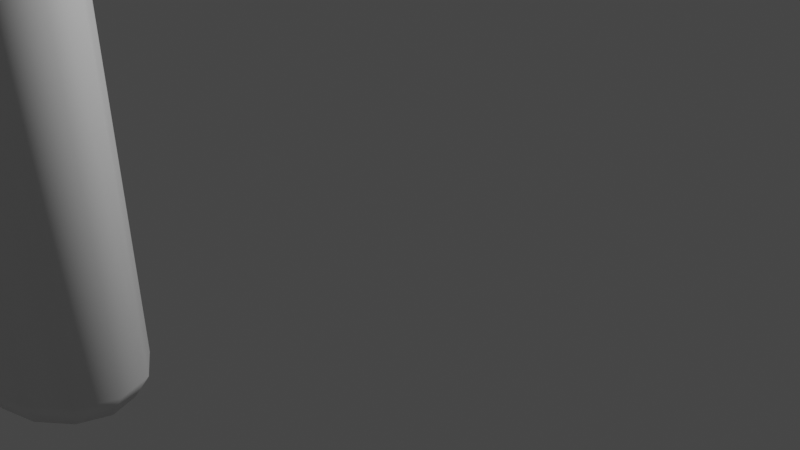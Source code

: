 # Source: AxeModel.blend  (saved by Blender 2.82.7; exported with 4.5.12 LTS)
import bpy
from mathutils import Matrix  # noqa: F401  (used for matrix-valued properties, if any)

bpy.ops.wm.read_factory_settings(use_empty=True)
scene = bpy.context.scene
scene.name = 'Scene'

# ---- collections
col_collection = bpy.data.collections.new('Collection'); scene.collection.children.link(col_collection)

# ---- materials (node trees are filled in below, after node groups)
mat_handle_001 = bpy.data.materials.new('Handle.001')
mat_handle_001.use_transparent_shadow = False
mat_handle_001.diffuse_color = (0.8, 0.3071, 0.09399, 1.0)
mat_handle_001.roughness = 1.0
mat_axeblade_002 = bpy.data.materials.new('AxeBlade.002')
mat_axeblade_002.use_transparent_shadow = False
mat_axehead_001 = bpy.data.materials.new('AxeHead.001')
mat_axehead_001.use_transparent_shadow = False
mat_axehead_001.diffuse_color = (1.0, 0.01876, 0.02497, 1.0)
mat_axehead_001.metallic = 0.3
mat_axeblade_001 = bpy.data.materials.new('AxeBlade.001')
mat_axeblade_001.use_transparent_shadow = False
mat_axeblade_001.metallic = 0.6

# ---- node groups
ng_auto_smooth = bpy.data.node_groups.new('Auto Smooth', 'GeometryNodeTree')
_s = ng_auto_smooth.interface.new_socket(name='Geometry', in_out='OUTPUT', socket_type='NodeSocketGeometry')
_s = ng_auto_smooth.interface.new_socket(name='Geometry', in_out='INPUT', socket_type='NodeSocketGeometry')
_s = ng_auto_smooth.interface.new_socket(name='Angle', in_out='INPUT', socket_type='NodeSocketFloat')
_s.subtype = 'ANGLE'
_s.min_value = 0.0
_s.max_value = 3.142
ng_auto_smooth.is_modifier = True
_N = ng_auto_smooth.nodes; _L = ng_auto_smooth.links
n0 = _N.new('NodeGroupOutput'); n0.name = 'Group Output'; n0.location = (480, -100)
n1 = _N.new('NodeGroupInput'); n1.name = 'Group Input'; n1.location = (-420, -300)
n2 = _N.new('NodeGroupInput'); n2.name = 'Group Input.001'; n2.location = (-60, -100)
n3 = _N.new('GeometryNodeSetShadeSmooth'); n3.name = 'Set Shade Smooth'; n3.location = (120, -100)
n3.domain = 'EDGE'
n4 = _N.new('GeometryNodeSetShadeSmooth'); n4.name = 'Set Shade Smooth.001'; n4.location = (300, -100)
n5 = _N.new('GeometryNodeInputMeshEdgeAngle'); n5.name = 'Edge Angle'; n5.location = (-420, -220)
n6 = _N.new('GeometryNodeInputEdgeSmooth'); n6.name = 'Is Edge Smooth'; n6.location = (-60, -160)
n7 = _N.new('GeometryNodeInputShadeSmooth'); n7.name = 'Is Face Smooth'; n7.location = (-240, -340)
n8 = _N.new('FunctionNodeBooleanMath'); n8.name = 'Boolean Math'; n8.location = (-60, -220)
n9 = _N.new('FunctionNodeCompare'); n9.name = 'Compare'; n9.location = (-240, -180)
n9.operation = 'LESS_EQUAL'
_L.new(n5.outputs[0], n9.inputs[0])
_L.new(n4.outputs[0], n0.inputs[0])
_L.new(n1.outputs[1], n9.inputs[1])
_L.new(n9.outputs[0], n8.inputs[0])
_L.new(n7.outputs[0], n8.inputs[1])
_L.new(n2.outputs[0], n3.inputs[0])
_L.new(n6.outputs[0], n3.inputs[1])
_L.new(n3.outputs[0], n4.inputs[0])
_L.new(n8.outputs[0], n3.inputs[2])
n0.is_active_output = True

# ---- material node trees
mat_handle_001.use_nodes = True; mat_handle_001.node_tree.nodes.clear()
_N = mat_handle_001.node_tree.nodes; _L = mat_handle_001.node_tree.links
n0 = _N.new('ShaderNodeOutputMaterial'); n0.name = 'Material Output'; n0.location = (300, 300)
n1 = _N.new('ShaderNodeBsdfPrincipled'); n1.name = 'Principled BSDF'; n1.location = (10, 300)
n1.distribution = 'GGX'
n1.subsurface_method = 'BURLEY'
n1.inputs[3].default_value = 1.45
n1.inputs[27].default_value = (0.0, 0.0, 0.0, 1.0)
n1.inputs[28].default_value = 1.0
_L.new(n1.outputs[0], n0.inputs[0])
n0.is_active_output = True
mat_axeblade_002.use_nodes = True; mat_axeblade_002.node_tree.nodes.clear()
_N = mat_axeblade_002.node_tree.nodes; _L = mat_axeblade_002.node_tree.links
n0 = _N.new('ShaderNodeOutputMaterial'); n0.name = 'Material Output'; n0.location = (300, 300)
n1 = _N.new('ShaderNodeBsdfPrincipled'); n1.name = 'Principled BSDF'; n1.location = (10, 300)
n1.distribution = 'GGX'
n1.subsurface_method = 'BURLEY'
n1.inputs[3].default_value = 1.45
n1.inputs[27].default_value = (0.0, 0.0, 0.0, 1.0)
n1.inputs[28].default_value = 1.0
_L.new(n1.outputs[0], n0.inputs[0])
n0.is_active_output = True
mat_axehead_001.use_nodes = True; mat_axehead_001.node_tree.nodes.clear()
_N = mat_axehead_001.node_tree.nodes; _L = mat_axehead_001.node_tree.links
n0 = _N.new('ShaderNodeOutputMaterial'); n0.name = 'Material Output'; n0.location = (300, 300)
n1 = _N.new('ShaderNodeBsdfPrincipled'); n1.name = 'Principled BSDF'; n1.location = (10, 300)
n1.distribution = 'GGX'
n1.subsurface_method = 'BURLEY'
n1.inputs[3].default_value = 1.45
n1.inputs[27].default_value = (0.0, 0.0, 0.0, 1.0)
n1.inputs[28].default_value = 1.0
_L.new(n1.outputs[0], n0.inputs[0])
n0.is_active_output = True
mat_axeblade_001.use_nodes = True; mat_axeblade_001.node_tree.nodes.clear()
_N = mat_axeblade_001.node_tree.nodes; _L = mat_axeblade_001.node_tree.links
n0 = _N.new('ShaderNodeOutputMaterial'); n0.name = 'Material Output'; n0.location = (300, 300)
n1 = _N.new('ShaderNodeBsdfPrincipled'); n1.name = 'Principled BSDF'; n1.location = (10, 300)
n1.distribution = 'GGX'
n1.subsurface_method = 'BURLEY'
n1.inputs[3].default_value = 1.45
n1.inputs[27].default_value = (0.0, 0.0, 0.0, 1.0)
n1.inputs[28].default_value = 1.0
_L.new(n1.outputs[0], n0.inputs[0])
n0.is_active_output = True

# ---- world
world_world = bpy.data.worlds.new('World'); scene.world = world_world
world_world.use_nodes = True; world_world.node_tree.nodes.clear()
_N = world_world.node_tree.nodes; _L = world_world.node_tree.links
n0 = _N.new('ShaderNodeOutputWorld'); n0.name = 'World Output'; n0.location = (300, 300)
n1 = _N.new('ShaderNodeBackground'); n1.name = 'Background'; n1.location = (10, 300)
n1.inputs[0].default_value = (0.05088, 0.05088, 0.05088, 1.0)
_L.new(n1.outputs[0], n0.inputs[0])
n0.is_active_output = True
world_world.color = (0.05088, 0.05088, 0.05088)
world_world.use_sun_shadow = False
world_world.sun_shadow_jitter_overblur = 0.0

# ---- cameras
cam_camera = bpy.data.cameras.new('Camera')
cam_camera.clip_end = 100.0
cam_camera.ortho_scale = 7.314

# ---- lights
light_light = bpy.data.lights.new('Light', 'POINT')
light_light.transmission_factor = 0.0
light_light.energy = 1000.0
light_light.shadow_soft_size = 0.1
light_light.shadow_maximum_resolution = 0.006
light_light.use_absolute_resolution = True

# ---- meshes
me_circle = bpy.data.meshes.new('Circle')
me_circle.from_pydata([(-1.183, 0.6297, -0.9557), (-1.683, 0.5453, -1.025), (-2.049, 0.3148, -1.075), (-2.183, 1.533e-07, -1.094), (-2.049, -0.3148, -1.075), (-1.683, -0.5453, -1.025), (-1.183, -0.6297, -0.9557), (-0.6834, -0.5453, -0.8865), (-0.3173, -0.3148, -0.8359), (-0.1834, -1.353e-07, -0.8174), (-0.3173, 0.3148, -0.8359), (-0.6834, 0.5453, -0.8865), (-1.183, 0.6297, 20.71), (-1.683, 0.5453, 20.71), (-2.049, 0.3148, 20.71), (-2.183, 1.416e-07, 20.71), (-2.049, -0.3148, 20.71), (-1.683, -0.5453, 20.71), (-1.183, -0.6297, 20.71), (-0.6834, -0.5453, 20.71), (-0.3173, -0.3148, 20.71), (-0.1834, -1.236e-07, 20.71), (-0.3173, 0.3148, 20.71), (-0.6834, 0.5453, 20.71), (-0.1834, -1.236e-07, 16.44), (-0.3173, 0.3148, 16.44), (-1.183, -0.6297, 16.44), (-0.6834, -0.5453, 16.44), (-2.183, 1.416e-07, 16.44), (-2.049, -0.3148, 16.44), (-0.6834, 0.5453, 16.44), (-1.183, 0.6297, 16.44), (-1.683, 0.5453, 16.44), (-0.3173, -0.3148, 16.44), (-1.683, -0.5453, 16.44), (-2.049, 0.3148, 16.44), (-0.7929, 0.3148, 15.31), (-1.066, -0.5453, 15.31), (-2.084, -0.3148, 15.31), (-1.066, 0.5453, 15.31), (-1.811, 0.5453, 15.31), (-0.7929, -0.3148, 15.31), (-1.811, -0.5453, 15.31), (-2.084, 0.3148, 15.31), (-0.6931, -1.236e-07, 15.31), (-1.438, -0.6297, 15.31), (-2.183, 1.416e-07, 15.31), (-1.438, 0.6297, 15.31), (-1.035, 0.3148, 9.854), (-0.8445, 0.3148, 4.432), (-1.26, -0.5453, 9.854), (-1.107, -0.5453, 4.432), (-2.101, -0.3148, 9.854), (-2.087, -0.3148, 4.432), (-1.26, 0.5453, 9.854), (-1.107, 0.5453, 4.432), (-1.876, 0.5453, 9.854), (-1.825, 0.5453, 4.432), (-1.035, -0.3148, 9.854), (-0.8445, -0.3148, 4.432), (-1.876, -0.5453, 9.854), (-1.825, -0.5453, 4.432), (-2.101, 0.3148, 9.854), (-2.087, 0.3148, 4.432), (-0.7484, -1.236e-07, 4.432), (-0.9528, -1.236e-07, 9.854), (-1.466, -0.6297, 4.432), (-1.568, -0.6297, 9.854), (-2.183, 1.416e-07, 4.432), (-2.183, 1.416e-07, 9.854), (-1.466, 0.6297, 4.432), (-1.568, 0.6297, 9.854), (-1.183, 0.4425, 20.91), (-1.535, 0.3832, 20.91), (-1.792, 0.2213, 20.91), (-1.886, 1.704e-07, 20.91), (-1.792, -0.2213, 20.91), (-1.535, -0.3832, 20.91), (-1.183, -0.4425, 20.91), (-0.832, -0.3832, 20.91), (-0.5748, -0.2213, 20.91), (-0.4806, -1.599e-08, 20.91), (-0.5748, 0.2213, 20.91), (-0.832, 0.3832, 20.91), (-1.183, 0.5185, -1.177), (-1.595, 0.449, -1.234), (-1.897, 0.2593, -1.276), (-2.007, 1.683e-07, -1.291), (-1.897, -0.2593, -1.276), (-1.595, -0.449, -1.234), (-1.183, -0.5185, -1.177), (-0.7716, -0.449, -1.12), (-0.4702, -0.2593, -1.079), (-0.3599, -6.932e-08, -1.064), (-0.4702, 0.2593, -1.079), (-0.7716, 0.449, -1.12)], [], [(25, 24, 21, 22), (27, 26, 18, 19), (29, 28, 15, 16), (30, 25, 22, 23), (32, 31, 12, 13), (33, 27, 19, 20), (34, 29, 16, 17), (31, 30, 23, 12), (35, 32, 13, 14), (24, 33, 20, 21), (26, 34, 17, 18), (28, 35, 14, 15), (46, 43, 35, 28), (45, 42, 34, 26), (44, 41, 33, 24), (43, 40, 32, 35), (47, 39, 30, 31), (42, 38, 29, 34), (41, 37, 27, 33), (40, 47, 31, 32), (39, 36, 25, 30), (38, 46, 28, 29), (37, 45, 26, 27), (36, 44, 24, 25), (48, 65, 44, 36), (50, 67, 45, 37), (52, 69, 46, 38), (54, 48, 36, 39), (56, 71, 47, 40), (58, 50, 37, 41), (60, 52, 38, 42), (71, 54, 39, 47), (62, 56, 40, 43), (65, 58, 41, 44), (67, 60, 42, 45), (69, 62, 43, 46), (3, 2, 63, 68), (68, 63, 62, 69), (6, 5, 61, 66), (66, 61, 60, 67), (9, 8, 59, 64), (64, 59, 58, 65), (2, 1, 57, 63), (63, 57, 56, 62), (0, 11, 55, 70), (70, 55, 54, 71), (5, 4, 53, 61), (61, 53, 52, 60), (8, 7, 51, 59), (59, 51, 50, 58), (1, 0, 70, 57), (57, 70, 71, 56), (11, 10, 49, 55), (55, 49, 48, 54), (4, 3, 68, 53), (53, 68, 69, 52), (7, 6, 66, 51), (51, 66, 67, 50), (10, 9, 64, 49), (49, 64, 65, 48), (17, 16, 76, 77), (12, 23, 83, 72), (14, 13, 73, 74), (21, 20, 80, 81), (18, 17, 77, 78), (15, 14, 74, 75), (22, 21, 81, 82), (19, 18, 78, 79), (16, 15, 75, 76), (23, 22, 82, 83), (13, 12, 72, 73), (20, 19, 79, 80), (73, 72, 83, 82, 81, 80, 79, 78, 77, 76, 75, 74), (6, 7, 91, 90), (3, 4, 88, 87), (10, 11, 95, 94), (0, 1, 85, 84), (7, 8, 92, 91), (4, 5, 89, 88), (11, 0, 84, 95), (1, 2, 86, 85), (8, 9, 93, 92), (5, 6, 90, 89), (2, 3, 87, 86), (9, 10, 94, 93), (85, 86, 87, 88, 89, 90, 91, 92, 93, 94, 95, 84)])
me_circle.polygons.foreach_set('use_smooth', [True] * 86)
_uv = me_circle.uv_layers.new(name='UVMap')
_uv.uv.foreach_set('vector', [0.0, 0.0, 0.0, 0.0, 0.0, 0.0, 0.0, 0.0, 0.0, 0.0, 0.0, 0.0, 0.0, 0.0, 0.0, 0.0, 0.0, 0.0, 0.0, 0.0, 0.0, 0.0, 0.0, 0.0, 0.0, 0.0, 0.0, 0.0, 0.0, 0.0, 0.0, 0.0, 0.0, 0.0, 0.0, 0.0, 0.0, 0.0, 0.0, 0.0, 0.0, 0.0, 0.0, 0.0, 0.0, 0.0, 0.0, 0.0, 0.0, 0.0, 0.0, 0.0, 0.0, 0.0, 0.0, 0.0, 0.0, 0.0, 0.0, 0.0, 0.0, 0.0, 0.0, 0.0, 0.0, 0.0, 0.0, 0.0, 0.0, 0.0, 0.0, 0.0, 0.0, 0.0, 0.0, 0.0, 0.0, 0.0, 0.0, 0.0, 0.0, 0.0, 0.0, 0.0, 0.0, 0.0, 0.0, 0.0, 0.0, 0.0, 0.0, 0.0, 0.0, 0.0, 0.0, 0.0, 0.0, 0.0, 0.0, 0.0, 0.0, 0.0, 0.0, 0.0, 0.0, 0.0, 0.0, 0.0, 0.0, 0.0, 0.0, 0.0, 0.0, 0.0, 0.0, 0.0, 0.0, 0.0, 0.0, 0.0, 0.0, 0.0, 0.0, 0.0, 0.0, 0.0, 0.0, 0.0, 0.0, 0.0, 0.0, 0.0, 0.0, 0.0, 0.0, 0.0, 0.0, 0.0, 0.0, 0.0, 0.0, 0.0, 0.0, 0.0, 0.0, 0.0, 0.0, 0.0, 0.0, 0.0, 0.0, 0.0, 0.0, 0.0, 0.0, 0.0, 0.0, 0.0, 0.0, 0.0, 0.0, 0.0, 0.0, 0.0, 0.0, 0.0, 0.0, 0.0, 0.0, 0.0, 0.0, 0.0, 0.0, 0.0, 0.0, 0.0, 0.0, 0.0, 0.0, 0.0, 0.0, 0.0, 0.0, 0.0, 0.0, 0.0, 0.0, 0.0, 0.0, 0.0, 0.0, 0.0, 0.0, 0.0, 0.0, 0.0, 0.0, 0.0, 0.0, 0.0, 0.0, 0.0, 0.0, 0.0, 0.0, 0.0, 0.0, 0.0, 0.0, 0.0, 0.0, 0.0, 0.0, 0.0, 0.0, 0.0, 0.0, 0.0, 0.0, 0.0, 0.0, 0.0, 0.0, 0.0, 0.0, 0.0, 0.0, 0.0, 0.0, 0.0, 0.0, 0.0, 0.0, 0.0, 0.0, 0.0, 0.0, 0.0, 0.0, 0.0, 0.0, 0.0, 0.0, 0.0, 0.0, 0.0, 0.0, 0.0, 0.0, 0.0, 0.0, 0.0, 0.0, 0.0, 0.0, 0.0, 0.0, 0.0, 0.0, 0.0, 0.0, 0.0, 0.0, 0.0, 0.0, 0.0, 0.0, 0.0, 0.0, 0.0, 0.0, 0.0, 0.0, 0.0, 0.0, 0.0, 0.0, 0.0, 0.0, 0.0, 0.0, 0.0, 0.0, 0.0, 0.0, 0.0, 0.0, 0.0, 0.0, 0.0, 0.0, 0.0, 0.0, 0.0, 0.0, 0.0, 0.0, 0.0, 0.0, 0.0, 0.0, 0.0, 0.0, 0.0, 0.0, 0.0, 0.0, 0.0, 0.0, 0.0, 0.0, 0.0, 0.0, 0.0, 0.0, 0.0, 0.0, 0.0, 0.0, 0.0, 0.0, 0.0, 0.0, 0.0, 0.0, 0.0, 0.0, 0.0, 0.0, 0.0, 0.0, 0.0, 0.0, 0.0, 0.0, 0.0, 0.0, 0.0, 0.0, 0.0, 0.0, 0.0, 0.0, 0.0, 0.0, 0.0, 0.0, 0.0, 0.0, 0.0, 0.0, 0.0, 0.0, 0.0, 0.0, 0.0, 0.0, 0.0, 0.0, 0.0, 0.0, 0.0, 0.0, 0.0, 0.0, 0.0, 0.0, 0.0, 0.0, 0.0, 0.0, 0.0, 0.0, 0.0, 0.0, 0.0, 0.0, 0.0, 0.0, 0.0, 0.0, 0.0, 0.0, 0.0, 0.0, 0.0, 0.0, 0.0, 0.0, 0.0, 0.0, 0.0, 0.0, 0.0, 0.0, 0.0, 0.0, 0.0, 0.0, 0.0, 0.0, 0.0, 0.0, 0.0, 0.0, 0.0, 0.0, 0.0, 0.0, 0.0, 0.0, 0.0, 0.0, 0.0, 0.0, 0.0, 0.0, 0.0, 0.0, 0.0, 0.0, 0.0, 0.0, 0.0, 0.0, 0.0, 0.0, 0.0, 0.0, 0.0, 0.0, 0.0, 0.0, 0.0, 0.0, 0.0, 0.0, 0.0, 0.0, 0.0, 0.0, 0.0, 0.0, 0.0, 0.0, 0.0, 0.0, 0.0, 0.0, 0.0, 0.0, 0.0, 0.0, 0.0, 0.0, 0.0, 0.0, 0.0, 0.0, 0.0, 0.0, 0.0, 0.0, 0.0, 0.0, 0.0, 0.0, 0.0, 0.0, 0.0, 0.0, 0.0, 0.0, 0.0, 0.0, 0.0, 0.0, 0.0, 0.0, 0.0, 0.0, 0.0, 0.0, 0.0, 0.0, 0.0, 0.0, 0.0, 0.0, 0.0, 0.0, 0.0, 0.0, 0.0, 0.0, 0.0, 0.0, 0.0, 0.0, 0.0, 0.0, 0.0, 0.0, 0.0, 0.0, 0.0, 0.0, 0.0, 0.0, 0.0, 0.0, 0.0, 0.0, 0.0, 0.0, 0.0, 0.0, 0.0, 0.0, 0.0, 0.0, 0.0, 0.0, 0.0, 0.0, 0.0, 0.0, 0.0, 0.0, 0.0, 0.0, 0.0, 0.0, 0.0, 0.0, 0.0, 0.0, 0.0, 0.0, 0.0, 0.0, 0.0, 0.0, 0.0, 0.0, 0.0, 0.0, 0.0, 0.0, 0.0, 0.0, 0.0, 0.0, 0.0, 0.0, 0.0, 0.0, 0.0, 0.0, 0.0, 0.0, 0.0, 0.0, 0.0, 0.0, 0.0, 0.0, 0.0, 0.0, 0.0, 0.0, 0.0, 0.0, 0.0, 0.0, 0.0, 0.0, 0.0, 0.0, 0.0, 0.0, 0.0, 0.0, 0.0, 0.0, 0.0, 0.0, 0.0, 0.0, 0.0, 0.0, 0.0, 0.0, 0.0, 0.0, 0.0, 0.0, 0.0, 0.0, 0.0, 0.0, 0.0, 0.0, 0.0, 0.0, 0.0, 0.0, 0.0, 0.0, 0.0, 0.0, 0.0, 0.0, 0.0, 0.0, 0.0, 0.0, 0.0, 0.0, 0.0, 0.0, 0.0, 0.0, 0.0, 0.0, 0.0, 0.0, 0.0, 0.0, 0.0, 0.0, 0.0, 0.0, 0.0, 0.0, 0.0, 0.0, 0.0, 0.0, 0.0, 0.0, 0.0, 0.0, 0.0, 0.0, 0.0, 0.0, 0.0, 0.0, 0.0, 0.0, 0.0, 0.0, 0.0, 0.0, 0.0, 0.0, 0.0, 0.0, 0.0, 0.0, 0.0, 0.0, 0.0, 0.0, 0.0, 0.0, 0.0, 0.0, 0.0, 0.0, 0.0, 0.0, 0.0, 0.0, 0.0, 0.0, 0.0, 0.0, 0.0, 0.0, 0.0, 0.0, 0.0, 0.0, 0.0, 0.0, 0.0, 0.0, 0.0, 0.0, 0.0, 0.0, 0.0, 0.0, 0.0, 0.0, 0.0, 0.0, 0.0, 0.0, 0.0, 0.0, 0.0, 0.0, 0.0, 0.0, 0.0, 0.0, 0.0, 0.0, 0.0, 0.0, 0.0, 0.0, 0.0, 0.0, 0.0, 0.0, 0.0])
me_circle.materials.append(mat_handle_001)
me_circle.materials.append(mat_axeblade_002)
me_circle.use_remesh_fix_poles = True
me_circle.use_remesh_preserve_attributes = False
me_circle.use_mirror_vertex_groups = False
me_circle.update()
me_circle_001 = bpy.data.meshes.new('Circle.001')
me_circle_001.from_pydata([(-1.183, 0.7974, 20.45), (-1.743, 0.702, 20.45), (-2.177, 0.4236, 20.45), (-2.351, 1.451e-07, 20.45), (-2.177, -0.4236, 20.45), (-1.743, -0.702, 20.45), (-1.183, -0.7974, 20.45), (-0.6236, -0.702, 20.45), (-0.1897, -0.4236, 20.45), (-0.1897, 0.4236, 20.45), (-0.6236, 0.702, 20.45), (-0.3173, 0.3148, 16.7), (-1.183, -0.6297, 16.7), (-0.6834, -0.5453, 16.7), (-2.183, 1.416e-07, 16.7), (-2.049, -0.3148, 16.7), (-0.6834, 0.5453, 16.7), (-1.183, 0.6297, 16.7), (-1.683, 0.5453, 16.7), (-0.3173, -0.3148, 16.7), (-1.683, -0.5453, 16.7), (-2.049, 0.3148, 16.7), (0.5317, -0.4152, 20.43), (0.5297, 0.3689, 20.43), (0.3941, 0.2701, 17.38), (0.4028, -0.3079, 17.38), (5.328, -0.1771, 22.11), (5.313, -0.1771, 22.11), (5.177, -0.1771, 15.84), (5.199, -0.1771, 15.84), (1.491, -0.404, 20.56), (2.45, -0.3927, 20.72), (3.41, -0.3815, 21.0), (4.369, -0.3703, 21.46), (4.24, -0.263, 16.46), (3.281, -0.2743, 16.89), (2.321, -0.2855, 17.15), (1.362, -0.2967, 17.28), (1.486, 0.2961, 20.56), (2.443, 0.2233, 20.72), (3.399, 0.1505, 21.0), (4.356, 0.07775, 21.46), (4.22, -0.02101, 16.46), (3.264, 0.05177, 16.89), (2.307, 0.1246, 17.15), (1.351, 0.1973, 17.28), (-0.2129, 0.3083, 16.8), (-0.08405, 0.4156, 20.45), (-0.2116, -0.3138, 16.8), (-0.08375, -0.4224, 20.45)], [], [(13, 12, 6, 7), (15, 14, 3, 4), (16, 11, 9, 10), (18, 17, 0, 1), (19, 13, 7, 8), (20, 15, 4, 5), (17, 16, 10, 0), (21, 18, 1, 2), (12, 20, 5, 6), (14, 21, 2, 3), (47, 46, 24, 23), (34, 33, 26, 29), (46, 48, 25, 24), (49, 47, 23, 22), (48, 49, 22, 25), (29, 26, 27, 28), (33, 41, 27, 26), (42, 34, 29, 28), (41, 42, 28, 27), (23, 24, 45, 38), (38, 45, 44, 39), (39, 44, 43, 40), (40, 43, 42, 41), (24, 25, 37, 45), (45, 37, 36, 44), (44, 36, 35, 43), (43, 35, 34, 42), (22, 23, 38, 30), (30, 38, 39, 31), (31, 39, 40, 32), (32, 40, 41, 33), (25, 22, 30, 37), (37, 30, 31, 36), (36, 31, 32, 35), (35, 32, 33, 34), (1, 0, 10, 9, 8, 7, 6, 5, 4, 3, 2), (19, 8, 49, 48), (8, 9, 47, 49), (11, 19, 48, 46), (9, 11, 46, 47)])
me_circle_001.polygons.foreach_set('use_smooth', [1, 1, 1, 1, 1, 1, 1, 1, 1, 1, 1, 1, 0, 0, 1, 1, 0, 0, 1, 1, 1, 1, 1, 0, 0, 0, 0, 0, 0, 0, 0, 1, 1, 1, 1, 1, 1, 0, 0, 1])
me_circle_001.polygons.foreach_set('material_index', [0, 0, 0, 0, 0, 0, 0, 0, 0, 0, 0, 1, 0, 0, 0, 1, 1, 1, 1, 0, 0, 0, 0, 0, 0, 0, 0, 0, 0, 0, 0, 0, 0, 0, 0, 0, 0, 0, 0, 0])
_k = set([(33, 34), (41, 42)])
me_circle_001.attributes.new('sharp_edge', 'BOOLEAN', 'EDGE').data.foreach_set('value', [ (min(e.vertices), max(e.vertices)) in _k for e in me_circle_001.edges])
_uv = me_circle_001.uv_layers.new(name='UVMap')
_uv.uv.foreach_set('vector', [0.0, 0.0, 0.0, 0.0, 0.0, 0.0, 0.0, 0.0, 0.0, 0.0, 0.0, 0.0, 0.0, 0.0, 0.0, 0.0, 0.0, 0.0, 0.0, 0.0, 0.0, 0.0, 0.0, 0.0, 0.0, 0.0, 0.0, 0.0, 0.0, 0.0, 0.0, 0.0, 0.0, 0.0, 0.0, 0.0, 0.0, 0.0, 0.0, 0.0, 0.0, 0.0, 0.0, 0.0, 0.0, 0.0, 0.0, 0.0, 0.0, 0.0, 0.0, 0.0, 0.0, 0.0, 0.0, 0.0, 0.0, 0.0, 0.0, 0.0, 0.0, 0.0, 0.0, 0.0, 0.0, 0.0, 0.0, 0.0, 0.0, 0.0, 0.0, 0.0, 0.0, 0.0, 0.0, 0.0, 0.0, 0.0, 0.0, 0.0, 0.0, 0.0, 0.0, 0.0, 0.0, 0.0, 0.0, 0.0, 0.0, 0.0, 0.0, 0.0, 0.0, 0.0, 0.0, 0.0, 0.0, 0.0, 0.0, 0.0, 0.0, 0.0, 0.0, 0.0, 0.0, 0.0, 0.0, 0.0, 0.0, 0.0, 0.0, 0.0, 0.0, 0.0, 0.0, 0.0, 0.0, 0.0, 0.0, 0.0, 0.0, 0.0, 0.0, 0.0, 0.0, 0.0, 0.0, 0.0, 0.0, 0.0, 0.0, 0.0, 0.0, 0.0, 0.0, 0.0, 0.0, 0.0, 0.0, 0.0, 0.0, 0.0, 0.0, 0.0, 0.0, 0.0, 0.0, 0.0, 0.0, 0.0, 0.0, 0.0, 0.0, 0.0, 0.0, 0.0, 0.0, 0.0, 0.0, 0.0, 0.0, 0.0, 0.0, 0.0, 0.0, 0.0, 0.0, 0.0, 0.0, 0.0, 0.0, 0.0, 0.0, 0.0, 0.0, 0.0, 0.0, 0.0, 0.0, 0.0, 0.0, 0.0, 0.0, 0.0, 0.0, 0.0, 0.0, 0.0, 0.0, 0.0, 0.0, 0.0, 0.0, 0.0, 0.0, 0.0, 0.0, 0.0, 0.0, 0.0, 0.0, 0.0, 0.0, 0.0, 0.0, 0.0, 0.0, 0.0, 0.0, 0.0, 0.0, 0.0, 0.0, 0.0, 0.0, 0.0, 0.0, 0.0, 0.0, 0.0, 0.0, 0.0, 0.0, 0.0, 0.0, 0.0, 0.0, 0.0, 0.0, 0.0, 0.0, 0.0, 0.0, 0.0, 0.0, 0.0, 0.0, 0.0, 0.0, 0.0, 0.0, 0.0, 0.0, 0.0, 0.0, 0.0, 0.0, 0.0, 0.0, 0.0, 0.0, 0.0, 0.0, 0.0, 0.0, 0.0, 0.0, 0.0, 0.0, 0.0, 0.0, 0.0, 0.0, 0.0, 0.0, 0.0, 0.0, 0.0, 0.0, 0.0, 0.0, 0.0, 0.0, 0.0, 0.0, 0.0, 0.0, 0.0, 0.0, 0.0, 0.0, 0.0, 0.0, 0.0, 0.0, 0.0, 0.0, 0.0, 0.0, 0.0, 0.0, 0.0, 0.0, 0.0, 0.0, 0.0, 0.0, 0.0, 0.0, 0.0, 0.0, 0.0, 0.0, 0.0, 0.0, 0.0, 0.0, 0.0, 0.0, 0.0, 0.0, 0.0, 0.0, 0.0, 0.0, 0.0, 0.0, 0.0, 0.0, 0.0, 0.0, 0.0, 0.0, 0.0, 0.0, 0.0, 0.0, 0.0, 0.0, 0.0, 0.0, 0.0, 0.0, 0.0])
me_circle_001.materials.append(mat_axehead_001)
me_circle_001.materials.append(mat_axeblade_001)
me_circle_001.use_remesh_fix_poles = True
me_circle_001.use_remesh_preserve_attributes = False
me_circle_001.use_mirror_vertex_groups = False
me_circle_001.update()

# ---- objects
ob_light = bpy.data.objects.new('Light', light_light)
ob_camera = bpy.data.objects.new('Camera', cam_camera)
ob_circle = bpy.data.objects.new('Circle', me_circle)
ob_circle_001 = bpy.data.objects.new('Circle.001', me_circle_001)

# ---- transforms, parenting, visibility, modifiers, constraints
ob_light.location = (4.076, 1.005, 5.904)
ob_light.rotation_euler = (0.6503, 0.05522, 1.866)
ob_light.lock_rotations_4d = False
ob_light.empty_display_type = 'ARROWS'
ob_light.color = (0.0, 0.0, 0.0, 0.0)
ob_light.lineart.crease_threshold = 0.0
ob_camera.location = (7.359, -6.926, 4.958)
ob_camera.rotation_euler = (1.109, 0.0, 0.8149)
ob_camera.lock_rotations_4d = False
ob_camera.empty_display_type = 'ARROWS'
ob_camera.color = (0.0, 0.0, 0.0, 0.0)
ob_camera.display_type = 'WIRE'
ob_camera.lineart.crease_threshold = 0.0
ob_circle.location = (1.18, -3.764, 0.9587)
ob_circle.lineart.crease_threshold = 0.0
ob_circle_001.location = (1.18, -3.764, 0.9587)
ob_circle_001.lineart.crease_threshold = 0.0
_m = ob_circle_001.modifiers.new('Auto Smooth', 'NODES')
_m.node_group = ng_auto_smooth
_gi = [s.identifier for s in ng_auto_smooth.interface.items_tree if s.item_type == 'SOCKET' and s.in_out == 'INPUT']
_m[_gi[1]] = 0.5236  # Angle

# ---- collection membership
col_collection.objects.link(ob_light)
col_collection.objects.link(ob_camera)
col_collection.objects.link(ob_circle)
col_collection.objects.link(ob_circle_001)

# ---- scene / render settings (as saved in the file)
scene.camera = ob_camera
scene.frame_start = 1; scene.frame_end = 250; scene.frame_set(0)
scene.render.engine = 'BLENDER_EEVEE_NEXT'
scene.cycles.use_denoising = False
scene.cycles.samples = 128
scene.cycles.sampling_pattern = 'TABULATED_SOBOL'
scene.cycles.use_adaptive_sampling = False
scene.cycles.use_light_tree = False
scene.view_settings.view_transform = 'Filmic'
bpy.context.view_layer.update()
